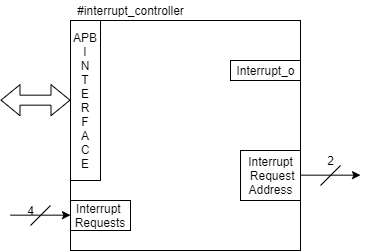

The diagram above was exported from draw.io. Its source (the exported page's mxGraphModel, read from the mxfile embedded in the PNG):
<mxGraphModel dx="749" dy="556" grid="1" gridSize="10" guides="1" tooltips="1" connect="1" arrows="1" fold="1" page="1" pageScale="1" pageWidth="850" pageHeight="1100" math="0" shadow="0">
  <root>
    <mxCell id="0" />
    <mxCell id="1" parent="0" />
    <mxCell id="dmWUtmDhI-B69tkYTl9C-1" value="" style="whiteSpace=wrap;html=1;aspect=fixed;" vertex="1" parent="1">
      <mxGeometry x="340" y="250" width="230" height="230" as="geometry" />
    </mxCell>
    <mxCell id="dmWUtmDhI-B69tkYTl9C-2" value="Interrupt&amp;nbsp;&lt;br&gt;Requests" style="text;html=1;fillColor=none;align=center;verticalAlign=middle;whiteSpace=wrap;rounded=0;strokeColor=#000000;" vertex="1" parent="1">
      <mxGeometry x="340" y="430" width="60" height="30" as="geometry" />
    </mxCell>
    <mxCell id="dmWUtmDhI-B69tkYTl9C-3" value="APB&lt;br&gt;I&lt;br&gt;N&lt;br&gt;T&lt;br&gt;E&lt;br&gt;R&lt;br&gt;F&lt;br&gt;A&lt;br&gt;C&lt;br&gt;E" style="text;html=1;fillColor=none;align=center;verticalAlign=middle;whiteSpace=wrap;rounded=0;strokeColor=#000000;" vertex="1" parent="1">
      <mxGeometry x="340" y="250" width="30" height="160" as="geometry" />
    </mxCell>
    <mxCell id="dmWUtmDhI-B69tkYTl9C-5" value="" style="shape=flexArrow;endArrow=classic;startArrow=classic;html=1;" edge="1" parent="1">
      <mxGeometry width="50" height="50" relative="1" as="geometry">
        <mxPoint x="270" y="329.65999999999997" as="sourcePoint" />
        <mxPoint x="340" y="329.65999999999997" as="targetPoint" />
      </mxGeometry>
    </mxCell>
    <mxCell id="dmWUtmDhI-B69tkYTl9C-6" value="" style="endArrow=classic;html=1;" edge="1" parent="1">
      <mxGeometry width="50" height="50" relative="1" as="geometry">
        <mxPoint x="280" y="444.66" as="sourcePoint" />
        <mxPoint x="340" y="444.66" as="targetPoint" />
      </mxGeometry>
    </mxCell>
    <mxCell id="dmWUtmDhI-B69tkYTl9C-7" value="" style="endArrow=none;html=1;" edge="1" parent="1">
      <mxGeometry width="50" height="50" relative="1" as="geometry">
        <mxPoint x="300" y="455" as="sourcePoint" />
        <mxPoint x="320" y="435" as="targetPoint" />
      </mxGeometry>
    </mxCell>
    <mxCell id="dmWUtmDhI-B69tkYTl9C-8" value="4" style="text;html=1;align=center;verticalAlign=middle;resizable=0;points=[];autosize=1;" vertex="1" parent="1">
      <mxGeometry x="290" y="430" width="20" height="20" as="geometry" />
    </mxCell>
    <mxCell id="dmWUtmDhI-B69tkYTl9C-9" value="Interrupt_o" style="text;html=1;align=center;verticalAlign=middle;resizable=0;points=[];autosize=1;strokeColor=#000000;" vertex="1" parent="1">
      <mxGeometry x="500" y="290" width="70" height="20" as="geometry" />
    </mxCell>
    <mxCell id="dmWUtmDhI-B69tkYTl9C-10" value="Interrupt&lt;br&gt;&amp;nbsp;Request&lt;br&gt;Address" style="text;html=1;align=center;verticalAlign=middle;resizable=0;points=[];autosize=1;strokeColor=#000000;" vertex="1" parent="1">
      <mxGeometry x="510" y="380" width="60" height="50" as="geometry" />
    </mxCell>
    <mxCell id="dmWUtmDhI-B69tkYTl9C-11" value="" style="endArrow=classic;html=1;" edge="1" parent="1">
      <mxGeometry width="50" height="50" relative="1" as="geometry">
        <mxPoint x="570" y="404.65999999999997" as="sourcePoint" />
        <mxPoint x="630" y="404.65999999999997" as="targetPoint" />
      </mxGeometry>
    </mxCell>
    <mxCell id="dmWUtmDhI-B69tkYTl9C-12" value="" style="endArrow=none;html=1;" edge="1" parent="1">
      <mxGeometry width="50" height="50" relative="1" as="geometry">
        <mxPoint x="590" y="415" as="sourcePoint" />
        <mxPoint x="610" y="395" as="targetPoint" />
      </mxGeometry>
    </mxCell>
    <mxCell id="dmWUtmDhI-B69tkYTl9C-13" value="2" style="text;html=1;align=center;verticalAlign=middle;resizable=0;points=[];autosize=1;" vertex="1" parent="1">
      <mxGeometry x="590" y="380" width="20" height="20" as="geometry" />
    </mxCell>
    <mxCell id="dmWUtmDhI-B69tkYTl9C-14" value="#interrupt_controller" style="text;html=1;align=center;verticalAlign=middle;resizable=0;points=[];autosize=1;" vertex="1" parent="1">
      <mxGeometry x="340" y="230" width="120" height="20" as="geometry" />
    </mxCell>
  </root>
</mxGraphModel>